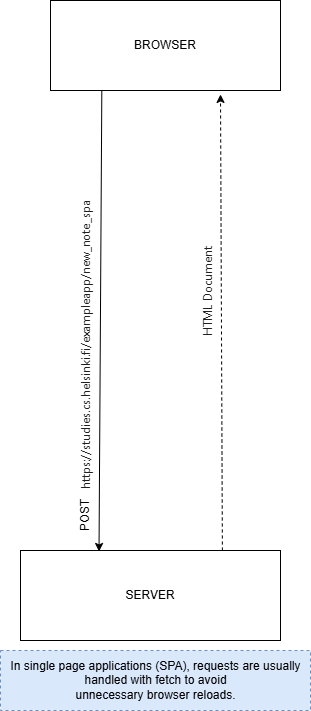

The diagram above was exported from draw.io. Its source (the exported page's mxGraphModel, read from the mxfile embedded in the PNG):
<mxGraphModel dx="1434" dy="738" grid="1" gridSize="10" guides="1" tooltips="1" connect="1" arrows="1" fold="1" page="1" pageScale="1" pageWidth="827" pageHeight="1169" math="0" shadow="0">
  <root>
    <mxCell id="0" />
    <mxCell id="1" parent="0" />
    <mxCell id="nQYWg6fSdtMhBT1k_o1c-1" value="BROWSER" style="rounded=0;whiteSpace=wrap;html=1;" vertex="1" parent="1">
      <mxGeometry x="250" y="40" width="230" height="90" as="geometry" />
    </mxCell>
    <mxCell id="nQYWg6fSdtMhBT1k_o1c-2" value="SERVER" style="rounded=0;whiteSpace=wrap;html=1;" vertex="1" parent="1">
      <mxGeometry x="220" y="590" width="260" height="90" as="geometry" />
    </mxCell>
    <mxCell id="nQYWg6fSdtMhBT1k_o1c-3" value="" style="endArrow=classic;html=1;rounded=0;exitX=0.047;exitY=1;exitDx=0;exitDy=0;exitPerimeter=0;entryX=0.042;entryY=0.011;entryDx=0;entryDy=0;entryPerimeter=0;" edge="1" parent="1">
      <mxGeometry width="50" height="50" relative="1" as="geometry">
        <mxPoint x="301.31999999999994" y="130" as="sourcePoint" />
        <mxPoint x="298.52" y="590.99" as="targetPoint" />
      </mxGeometry>
    </mxCell>
    <mxCell id="nQYWg6fSdtMhBT1k_o1c-4" value="&lt;span style=&quot;color: rgb(31, 31, 31); font-family: system-ui, sans-serif; text-align: start; text-wrap-mode: wrap; background-color: rgb(255, 255, 255);&quot;&gt;https://studies.cs.helsinki.fi/exampleapp/new_note_spa&lt;/span&gt;" style="text;html=1;align=center;verticalAlign=middle;resizable=0;points=[];autosize=1;strokeColor=none;fillColor=none;rotation=-90;" vertex="1" parent="1">
      <mxGeometry x="130" y="370" width="310" height="30" as="geometry" />
    </mxCell>
    <mxCell id="nQYWg6fSdtMhBT1k_o1c-6" value="" style="endArrow=classic;html=1;rounded=0;exitX=0.147;exitY=-0.011;exitDx=0;exitDy=0;exitPerimeter=0;entryX=0.142;entryY=1.033;entryDx=0;entryDy=0;entryPerimeter=0;dashed=1;" edge="1" parent="1">
      <mxGeometry width="50" height="50" relative="1" as="geometry">
        <mxPoint x="421.89999999999986" y="590" as="sourcePoint" />
        <mxPoint x="420" y="133.96000000000004" as="targetPoint" />
      </mxGeometry>
    </mxCell>
    <mxCell id="nQYWg6fSdtMhBT1k_o1c-7" value="POST" style="text;html=1;align=center;verticalAlign=middle;whiteSpace=wrap;rounded=0;rotation=-90;" vertex="1" parent="1">
      <mxGeometry x="255" y="540" width="60" height="30" as="geometry" />
    </mxCell>
    <mxCell id="nQYWg6fSdtMhBT1k_o1c-8" value="&lt;div style=&quot;display: flex; line-height: 20px; padding-left: 8px; gap: 12px; user-select: text; margin-top: 2px; color: rgb(31, 31, 31); font-family: system-ui, sans-serif; text-align: start; background-color: rgb(255, 255, 255);&quot; class=&quot;row&quot;&gt;&lt;div style=&quot;word-break: break-all; display: flex; align-items: center; gap: 2px;&quot; class=&quot;header-value&quot;&gt;HTML Document&lt;/div&gt;&lt;/div&gt;&lt;div style=&quot;display: flex; line-height: 20px; padding-left: 8px; gap: 12px; user-select: text; color: rgb(31, 31, 31); font-family: system-ui, sans-serif; text-align: start; background-color: rgb(255, 255, 255);&quot; class=&quot;row&quot;&gt;&lt;/div&gt;" style="text;html=1;align=center;verticalAlign=middle;whiteSpace=wrap;rounded=0;rotation=-90;" vertex="1" parent="1">
      <mxGeometry x="200" y="320" width="410" height="30" as="geometry" />
    </mxCell>
    <mxCell id="nQYWg6fSdtMhBT1k_o1c-22" value="In single page applications (SPA), requests are usually &lt;br&gt;handled with fetch to avoid &lt;br&gt;unnecessary browser reloads." style="text;html=1;align=center;verticalAlign=middle;resizable=0;points=[];autosize=1;strokeColor=#6c8ebf;fillColor=#dae8fc;rounded=0;glass=0;dashed=1;" vertex="1" parent="1">
      <mxGeometry x="200" y="690" width="310" height="60" as="geometry" />
    </mxCell>
  </root>
</mxGraphModel>